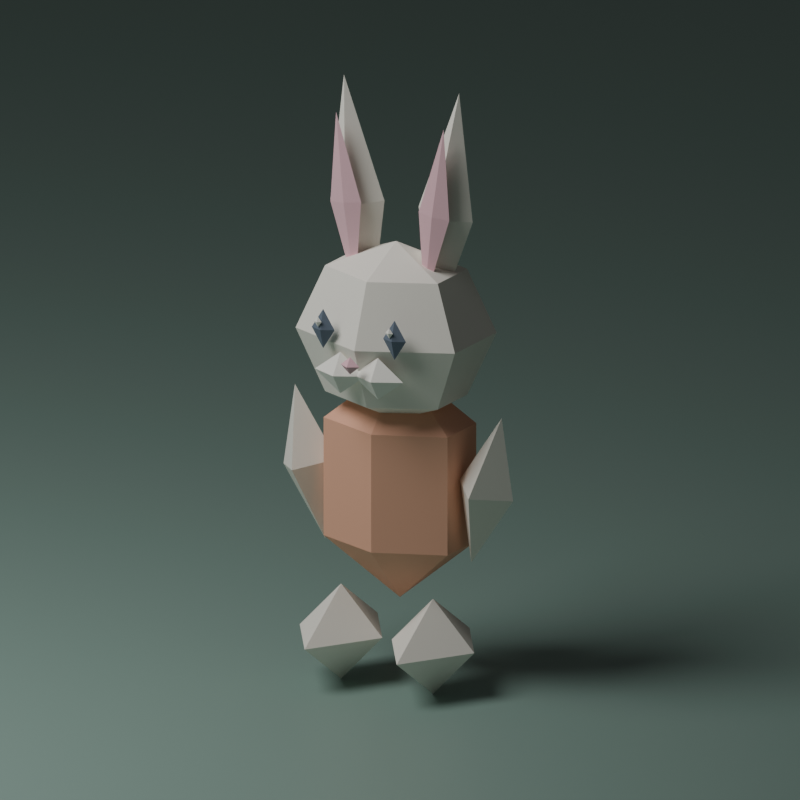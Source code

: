 # Source: rabbit.blend  (saved by Blender 5.2.44; exported with 4.5.12 LTS)
import bpy
from mathutils import Matrix  # noqa: F401  (used for matrix-valued properties, if any)

bpy.ops.wm.read_factory_settings(use_empty=True)
scene = bpy.context.scene
scene.name = 'Scene'

# ---- collections
col_collection = bpy.data.collections.new('Collection'); scene.collection.children.link(col_collection)
col_character = bpy.data.collections.new('Character'); scene.collection.children.link(col_character)

# ---- materials (node trees are filled in below, after node groups)
mat_sage_backdrop = bpy.data.materials.new('Sage backdrop')
mat_sage_backdrop.diffuse_color = (0.25, 0.37, 0.32, 1.0)
mat_player_jersey = bpy.data.materials.new('Player jersey')
mat_player_jersey.diffuse_color = (0.9176, 0.4824, 0.3255, 1.0)
mat_vanilla_fur = bpy.data.materials.new('Vanilla fur')
mat_vanilla_fur.diffuse_color = (0.9686, 0.9294, 0.8392, 1.0)
mat_rose_ears_and_nose = bpy.data.materials.new('Rose ears and nose')
mat_rose_ears_and_nose.diffuse_color = (0.9137, 0.5608, 0.6235, 1.0)
mat_espresso_eyes = bpy.data.materials.new('Espresso eyes')
mat_espresso_eyes.diffuse_color = (0.149, 0.1882, 0.2471, 1.0)
mat_cream_muzzle = bpy.data.materials.new('Cream muzzle')
mat_cream_muzzle.diffuse_color = (1.0, 0.9804, 0.902, 1.0)

# ---- material node trees
mat_sage_backdrop.use_nodes = True; mat_sage_backdrop.node_tree.nodes.clear()
_N = mat_sage_backdrop.node_tree.nodes; _L = mat_sage_backdrop.node_tree.links
n0 = _N.new('ShaderNodeBsdfPrincipled'); n0.name = 'Principled BSDF'; n0.location = (-200, 100)
n0.inputs[0].default_value = (0.25, 0.37, 0.32, 1.0)
n0.inputs[10].default_value = 0.005
n1 = _N.new('ShaderNodeOutputMaterial'); n1.name = 'Material Output'; n1.location = (200, 100)
_L.new(n0.outputs[0], n1.inputs[0])
n1.is_active_output = True
mat_player_jersey.use_nodes = True; mat_player_jersey.node_tree.nodes.clear()
_N = mat_player_jersey.node_tree.nodes; _L = mat_player_jersey.node_tree.links
n0 = _N.new('ShaderNodeBsdfPrincipled'); n0.name = 'Principled BSDF'; n0.location = (-200, 100)
n0.inputs[0].default_value = (0.9176, 0.4824, 0.3255, 1.0)
n0.inputs[2].default_value = 0.82
n0.inputs[10].default_value = 0.005
n1 = _N.new('ShaderNodeOutputMaterial'); n1.name = 'Material Output'; n1.location = (200, 100)
_L.new(n0.outputs[0], n1.inputs[0])
n1.is_active_output = True
mat_vanilla_fur.use_nodes = True; mat_vanilla_fur.node_tree.nodes.clear()
_N = mat_vanilla_fur.node_tree.nodes; _L = mat_vanilla_fur.node_tree.links
n0 = _N.new('ShaderNodeBsdfPrincipled'); n0.name = 'Principled BSDF'; n0.location = (-200, 100)
n0.inputs[0].default_value = (0.9686, 0.9294, 0.8392, 1.0)
n0.inputs[2].default_value = 0.82
n0.inputs[10].default_value = 0.005
n1 = _N.new('ShaderNodeOutputMaterial'); n1.name = 'Material Output'; n1.location = (200, 100)
_L.new(n0.outputs[0], n1.inputs[0])
n1.is_active_output = True
mat_rose_ears_and_nose.use_nodes = True; mat_rose_ears_and_nose.node_tree.nodes.clear()
_N = mat_rose_ears_and_nose.node_tree.nodes; _L = mat_rose_ears_and_nose.node_tree.links
n0 = _N.new('ShaderNodeBsdfPrincipled'); n0.name = 'Principled BSDF'; n0.location = (-200, 100)
n0.inputs[0].default_value = (0.9137, 0.5608, 0.6235, 1.0)
n0.inputs[2].default_value = 0.82
n0.inputs[10].default_value = 0.005
n1 = _N.new('ShaderNodeOutputMaterial'); n1.name = 'Material Output'; n1.location = (200, 100)
_L.new(n0.outputs[0], n1.inputs[0])
n1.is_active_output = True
mat_espresso_eyes.use_nodes = True; mat_espresso_eyes.node_tree.nodes.clear()
_N = mat_espresso_eyes.node_tree.nodes; _L = mat_espresso_eyes.node_tree.links
n0 = _N.new('ShaderNodeBsdfPrincipled'); n0.name = 'Principled BSDF'; n0.location = (-200, 100)
n0.inputs[0].default_value = (0.149, 0.1882, 0.2471, 1.0)
n0.inputs[2].default_value = 0.82
n0.inputs[10].default_value = 0.005
n1 = _N.new('ShaderNodeOutputMaterial'); n1.name = 'Material Output'; n1.location = (200, 100)
_L.new(n0.outputs[0], n1.inputs[0])
n1.is_active_output = True
mat_cream_muzzle.use_nodes = True; mat_cream_muzzle.node_tree.nodes.clear()
_N = mat_cream_muzzle.node_tree.nodes; _L = mat_cream_muzzle.node_tree.links
n0 = _N.new('ShaderNodeBsdfPrincipled'); n0.name = 'Principled BSDF'; n0.location = (-200, 100)
n0.inputs[0].default_value = (1.0, 0.9804, 0.902, 1.0)
n0.inputs[2].default_value = 0.82
n0.inputs[10].default_value = 0.005
n1 = _N.new('ShaderNodeOutputMaterial'); n1.name = 'Material Output'; n1.location = (200, 100)
_L.new(n0.outputs[0], n1.inputs[0])
n1.is_active_output = True

# ---- world
world_world = bpy.data.worlds.new('World'); scene.world = world_world
world_world.use_nodes = True; world_world.node_tree.nodes.clear()
_N = world_world.node_tree.nodes; _L = world_world.node_tree.links
n0 = _N.new('ShaderNodeOutputWorld'); n0.name = 'World Output'; n0.location = (200, 100)
n1 = _N.new('ShaderNodeBackground'); n1.name = 'Background'; n1.location = (-200, 100)
n1.inputs[0].default_value = (0.05088, 0.05088, 0.05088, 1.0)
_L.new(n1.outputs[0], n0.inputs[0])
n0.is_active_output = True
world_world.color = (0.35, 0.35, 0.35)
world_world.sun_shadow_jitter_overblur = 0.0

# ---- cameras
cam_camera_001 = bpy.data.cameras.new('Camera.001')
cam_camera_001.type = 'ORTHO'
cam_camera_001.ortho_scale = 3.7

# ---- lights
light_area = bpy.data.lights.new('Area', 'AREA')
light_area.energy = 450.0
light_area.shape = 'DISK'
light_area.size = 5.0
light_area.size_y = 1.0

# ---- meshes
me_plane = bpy.data.meshes.new('Plane')
me_plane.from_pydata([(-100.0, -100.0, 0.0), (100.0, -100.0, 0.0), (-100.0, 100.0, 0.0), (100.0, 100.0, 0.0)], [], [(0, 1, 3, 2)])
_uv = me_plane.uv_layers.new(name='UVMap')
_uv.uv.foreach_set('vector', [0.0, 0.0, 1.0, 0.0, 1.0, 1.0, 0.0, 1.0])
me_plane.materials.append(mat_sage_backdrop)
me_plane.update()
me_sphere = bpy.data.meshes.new('Sphere')
me_sphere.from_pydata([(0.0, 0.0, 1.0), (0.0, 0.866, -0.5), (0.0, 0.0, -1.0), (0.75, 0.433, 0.5), (0.75, 0.433, -0.5), (0.75, -0.433, 0.5), (0.75, -0.433, -0.5), (-1.192e-07, -0.866, 0.5), (-1.192e-07, -0.866, -0.5), (-0.75, -0.433, 0.5), (-0.75, -0.433, -0.5), (-0.75, 0.433, 0.5), (-0.75, 0.433, -0.5), (2.086e-07, 0.866, 0.5)], [], [(2, 1, 4), (1, 13, 3, 4), (13, 0, 3), (2, 4, 6), (4, 3, 5, 6), (3, 0, 5), (2, 6, 8), (6, 5, 7, 8), (5, 0, 7), (2, 8, 10), (8, 7, 9, 10), (7, 0, 9), (2, 10, 12), (10, 9, 11, 12), (9, 0, 11), (2, 12, 1), (12, 11, 13, 1), (11, 0, 13)])
_uv = me_sphere.uv_layers.new(name='UVMap')
_uv.uv.foreach_set('vector', [0.5833, 5.96e-08, 0.6667, 0.3333, 0.5, 0.3333, 0.6667, 0.3333, 0.6667, 0.6667, 0.5, 0.6667, 0.5, 0.3333, 0.6667, 0.6667, 0.5833, 1.0, 0.5, 0.6667, 0.4167, 5.96e-08, 0.5, 0.3333, 0.3333, 0.3333, 0.5, 0.3333, 0.5, 0.6667, 0.3333, 0.6667, 0.3333, 0.3333, 0.5, 0.6667, 0.4167, 1.0, 0.3333, 0.6667, 0.25, 5.96e-08, 0.3333, 0.3333, 0.1667, 0.3333, 0.3333, 0.3333, 0.3333, 0.6667, 0.1667, 0.6667, 0.1667, 0.3333, 0.3333, 0.6667, 0.25, 1.0, 0.1667, 0.6667, 0.08333, 5.96e-08, 0.1667, 0.3333, 0.0, 0.3333, 0.1667, 0.3333, 0.1667, 0.6667, 0.0, 0.6667, 0.0, 0.3333, 0.1667, 0.6667, 0.08333, 1.0, 0.0, 0.6667, 0.9167, 5.96e-08, 1.0, 0.3333, 0.8333, 0.3333, 1.0, 0.3333, 1.0, 0.6667, 0.8333, 0.6667, 0.8333, 0.3333, 1.0, 0.6667, 0.9167, 1.0, 0.8333, 0.6667, 0.75, 5.96e-08, 0.8333, 0.3333, 0.6667, 0.3333, 0.8333, 0.3333, 0.8333, 0.6667, 0.6667, 0.6667, 0.6667, 0.3333, 0.8333, 0.6667, 0.75, 1.0, 0.6667, 0.6667])
me_sphere.materials.append(mat_player_jersey)
me_sphere.update()
me_sphere_001 = bpy.data.meshes.new('Sphere.001')
me_sphere_001.from_pydata([(0.0, 0.0, 1.0), (0.0, 0.7071, 0.7071), (0.0, 1.0, 0.0), (0.0, 0.7071, -0.7071), (0.0, 0.0, -1.0), (0.6124, 0.3536, 0.7071), (0.866, 0.5, 0.0), (0.6124, 0.3536, -0.7071), (0.6124, -0.3536, 0.7071), (0.866, -0.5, 0.0), (0.6124, -0.3536, -0.7071), (-1.49e-07, -0.7071, 0.7071), (-1.49e-07, -1.0, 0.0), (-1.49e-07, -0.7071, -0.7071), (-0.6124, -0.3536, 0.7071), (-0.866, -0.5, 0.0), (-0.6124, -0.3536, -0.7071), (-0.6124, 0.3536, 0.7071), (-0.866, 0.5, 0.0), (-0.6124, 0.3536, -0.7071)], [], [(1, 0, 5), (4, 3, 7), (2, 1, 5, 6), (3, 2, 6, 7), (4, 7, 10), (6, 5, 8, 9), (7, 6, 9, 10), (5, 0, 8), (4, 10, 13), (9, 8, 11, 12), (10, 9, 12, 13), (8, 0, 11), (11, 0, 14), (4, 13, 16), (12, 11, 14, 15), (13, 12, 15, 16), (16, 15, 18, 19), (14, 0, 17), (4, 16, 19), (15, 14, 17, 18), (19, 18, 2, 3), (17, 0, 1), (4, 19, 3), (18, 17, 1, 2)])
_uv = me_sphere_001.uv_layers.new(name='UVMap')
_uv.uv.foreach_set('vector', [0.6667, 0.75, 0.5833, 1.0, 0.5, 0.75, 0.5833, 5.96e-08, 0.6667, 0.25, 0.5, 0.25, 0.6667, 0.5, 0.6667, 0.75, 0.5, 0.75, 0.5, 0.5, 0.6667, 0.25, 0.6667, 0.5, 0.5, 0.5, 0.5, 0.25, 0.4167, 5.96e-08, 0.5, 0.25, 0.3333, 0.25, 0.5, 0.5, 0.5, 0.75, 0.3333, 0.75, 0.3333, 0.5, 0.5, 0.25, 0.5, 0.5, 0.3333, 0.5, 0.3333, 0.25, 0.5, 0.75, 0.4167, 1.0, 0.3333, 0.75, 0.25, 5.96e-08, 0.3333, 0.25, 0.1667, 0.25, 0.3333, 0.5, 0.3333, 0.75, 0.1667, 0.75, 0.1667, 0.5, 0.3333, 0.25, 0.3333, 0.5, 0.1667, 0.5, 0.1667, 0.25, 0.3333, 0.75, 0.25, 1.0, 0.1667, 0.75, 0.1667, 0.75, 0.08333, 1.0, 0.0, 0.75, 0.08333, 5.96e-08, 0.1667, 0.25, 0.0, 0.25, 0.1667, 0.5, 0.1667, 0.75, 0.0, 0.75, 0.0, 0.5, 0.1667, 0.25, 0.1667, 0.5, 0.0, 0.5, 0.0, 0.25, 1.0, 0.25, 1.0, 0.5, 0.8333, 0.5, 0.8333, 0.25, 1.0, 0.75, 0.9167, 1.0, 0.8333, 0.75, 0.9167, 5.96e-08, 1.0, 0.25, 0.8333, 0.25, 1.0, 0.5, 1.0, 0.75, 0.8333, 0.75, 0.8333, 0.5, 0.8333, 0.25, 0.8333, 0.5, 0.6667, 0.5, 0.6667, 0.25, 0.8333, 0.75, 0.75, 1.0, 0.6667, 0.75, 0.75, 5.96e-08, 0.8333, 0.25, 0.6667, 0.25, 0.8333, 0.5, 0.8333, 0.75, 0.6667, 0.75, 0.6667, 0.5])
me_sphere_001.materials.append(mat_vanilla_fur)
me_sphere_001.update()
me_long_ear = bpy.data.meshes.new('Long ear')
me_long_ear.from_pydata([(1.0, 0.0, 0.0), (0.0, 1.0, 0.0), (-1.0, 0.0, 0.0), (0.0, -1.0, 0.0), (0.0, 0.0, 1.0), (0.0, 0.0, -1.0)], [], [(4, 0, 1), (4, 1, 2), (4, 2, 3), (4, 3, 0), (5, 1, 0), (5, 2, 1), (5, 3, 2), (5, 0, 3)])
me_long_ear.materials.append(mat_vanilla_fur)
me_long_ear.update()
me_pink_inner_ear = bpy.data.meshes.new('Pink inner ear')
me_pink_inner_ear.from_pydata([(1.0, 0.0, 0.0), (0.0, 1.0, 0.0), (-1.0, 0.0, 0.0), (0.0, -1.0, 0.0), (0.0, 0.0, 1.0), (0.0, 0.0, -1.0)], [], [(4, 0, 1), (4, 1, 2), (4, 2, 3), (4, 3, 0), (5, 1, 0), (5, 2, 1), (5, 3, 2), (5, 0, 3)])
me_pink_inner_ear.materials.append(mat_rose_ears_and_nose)
me_pink_inner_ear.update()
me_little_arm = bpy.data.meshes.new('Little arm')
me_little_arm.from_pydata([(1.0, 0.0, 0.0), (0.0, 1.0, 0.0), (-1.0, 0.0, 0.0), (0.0, -1.0, 0.0), (0.0, 0.0, 1.0), (0.0, 0.0, -1.0)], [], [(4, 0, 1), (4, 1, 2), (4, 2, 3), (4, 3, 0), (5, 1, 0), (5, 2, 1), (5, 3, 2), (5, 0, 3)])
me_little_arm.materials.append(mat_vanilla_fur)
me_little_arm.update()
me_large_bunny_shoe = bpy.data.meshes.new('Large bunny shoe')
me_large_bunny_shoe.from_pydata([(1.0, 0.0, 0.0), (0.0, 1.0, 0.0), (-1.0, 0.0, 0.0), (0.0, -1.0, 0.0), (0.0, 0.0, 1.0), (0.0, 0.0, -1.0)], [], [(4, 0, 1), (4, 1, 2), (4, 2, 3), (4, 3, 0), (5, 1, 0), (5, 2, 1), (5, 3, 2), (5, 0, 3)])
me_large_bunny_shoe.materials.append(mat_vanilla_fur)
me_large_bunny_shoe.update()
me_bright_eye = bpy.data.meshes.new('Bright eye')
me_bright_eye.from_pydata([(1.0, 0.0, 0.0), (0.0, 1.0, 0.0), (-1.0, 0.0, 0.0), (0.0, -1.0, 0.0), (0.0, 0.0, 1.0), (0.0, 0.0, -1.0)], [], [(4, 0, 1), (4, 1, 2), (4, 2, 3), (4, 3, 0), (5, 1, 0), (5, 2, 1), (5, 3, 2), (5, 0, 3)])
me_bright_eye.materials.append(mat_espresso_eyes)
me_bright_eye.update()
me_eye_sparkle = bpy.data.meshes.new('Eye sparkle')
me_eye_sparkle.from_pydata([(1.0, 0.0, 0.0), (0.0, 1.0, 0.0), (-1.0, 0.0, 0.0), (0.0, -1.0, 0.0), (0.0, 0.0, 1.0), (0.0, 0.0, -1.0)], [], [(4, 0, 1), (4, 1, 2), (4, 2, 3), (4, 3, 0), (5, 1, 0), (5, 2, 1), (5, 3, 2), (5, 0, 3)])
me_eye_sparkle.materials.append(mat_cream_muzzle)
me_eye_sparkle.update()
me_muzzle_cheek = bpy.data.meshes.new('Muzzle cheek')
me_muzzle_cheek.from_pydata([(1.0, 0.0, 0.0), (0.0, 1.0, 0.0), (-1.0, 0.0, 0.0), (0.0, -1.0, 0.0), (0.0, 0.0, 1.0), (0.0, 0.0, -1.0)], [], [(4, 0, 1), (4, 1, 2), (4, 2, 3), (4, 3, 0), (5, 1, 0), (5, 2, 1), (5, 3, 2), (5, 0, 3)])
me_muzzle_cheek.materials.append(mat_cream_muzzle)
me_muzzle_cheek.update()
me_long_ear_001 = bpy.data.meshes.new('Long ear.001')
me_long_ear_001.from_pydata([(1.0, 0.0, 0.0), (0.0, 1.0, 0.0), (-1.0, 0.0, 0.0), (0.0, -1.0, 0.0), (0.0, 0.0, 1.0), (0.0, 0.0, -1.0)], [], [(4, 0, 1), (4, 1, 2), (4, 2, 3), (4, 3, 0), (5, 1, 0), (5, 2, 1), (5, 3, 2), (5, 0, 3)])
me_long_ear_001.materials.append(mat_vanilla_fur)
me_long_ear_001.update()
me_pink_inner_ear_001 = bpy.data.meshes.new('Pink inner ear.001')
me_pink_inner_ear_001.from_pydata([(1.0, 0.0, 0.0), (0.0, 1.0, 0.0), (-1.0, 0.0, 0.0), (0.0, -1.0, 0.0), (0.0, 0.0, 1.0), (0.0, 0.0, -1.0)], [], [(4, 0, 1), (4, 1, 2), (4, 2, 3), (4, 3, 0), (5, 1, 0), (5, 2, 1), (5, 3, 2), (5, 0, 3)])
me_pink_inner_ear_001.materials.append(mat_rose_ears_and_nose)
me_pink_inner_ear_001.update()
me_little_arm_001 = bpy.data.meshes.new('Little arm.001')
me_little_arm_001.from_pydata([(1.0, 0.0, 0.0), (0.0, 1.0, 0.0), (-1.0, 0.0, 0.0), (0.0, -1.0, 0.0), (0.0, 0.0, 1.0), (0.0, 0.0, -1.0)], [], [(4, 0, 1), (4, 1, 2), (4, 2, 3), (4, 3, 0), (5, 1, 0), (5, 2, 1), (5, 3, 2), (5, 0, 3)])
me_little_arm_001.materials.append(mat_vanilla_fur)
me_little_arm_001.update()
me_large_bunny_shoe_001 = bpy.data.meshes.new('Large bunny shoe.001')
me_large_bunny_shoe_001.from_pydata([(1.0, 0.0, 0.0), (0.0, 1.0, 0.0), (-1.0, 0.0, 0.0), (0.0, -1.0, 0.0), (0.0, 0.0, 1.0), (0.0, 0.0, -1.0)], [], [(4, 0, 1), (4, 1, 2), (4, 2, 3), (4, 3, 0), (5, 1, 0), (5, 2, 1), (5, 3, 2), (5, 0, 3)])
me_large_bunny_shoe_001.materials.append(mat_vanilla_fur)
me_large_bunny_shoe_001.update()
me_bright_eye_001 = bpy.data.meshes.new('Bright eye.001')
me_bright_eye_001.from_pydata([(1.0, 0.0, 0.0), (0.0, 1.0, 0.0), (-1.0, 0.0, 0.0), (0.0, -1.0, 0.0), (0.0, 0.0, 1.0), (0.0, 0.0, -1.0)], [], [(4, 0, 1), (4, 1, 2), (4, 2, 3), (4, 3, 0), (5, 1, 0), (5, 2, 1), (5, 3, 2), (5, 0, 3)])
me_bright_eye_001.materials.append(mat_espresso_eyes)
me_bright_eye_001.update()
me_eye_sparkle_001 = bpy.data.meshes.new('Eye sparkle.001')
me_eye_sparkle_001.from_pydata([(1.0, 0.0, 0.0), (0.0, 1.0, 0.0), (-1.0, 0.0, 0.0), (0.0, -1.0, 0.0), (0.0, 0.0, 1.0), (0.0, 0.0, -1.0)], [], [(4, 0, 1), (4, 1, 2), (4, 2, 3), (4, 3, 0), (5, 1, 0), (5, 2, 1), (5, 3, 2), (5, 0, 3)])
me_eye_sparkle_001.materials.append(mat_cream_muzzle)
me_eye_sparkle_001.update()
me_muzzle_cheek_001 = bpy.data.meshes.new('Muzzle cheek.001')
me_muzzle_cheek_001.from_pydata([(1.0, 0.0, 0.0), (0.0, 1.0, 0.0), (-1.0, 0.0, 0.0), (0.0, -1.0, 0.0), (0.0, 0.0, 1.0), (0.0, 0.0, -1.0)], [], [(4, 0, 1), (4, 1, 2), (4, 2, 3), (4, 3, 0), (5, 1, 0), (5, 2, 1), (5, 3, 2), (5, 0, 3)])
me_muzzle_cheek_001.materials.append(mat_cream_muzzle)
me_muzzle_cheek_001.update()
me_tiny_nose = bpy.data.meshes.new('Tiny nose')
me_tiny_nose.from_pydata([(1.0, 0.0, 0.0), (0.0, 1.0, 0.0), (-1.0, 0.0, 0.0), (0.0, -1.0, 0.0), (0.0, 0.0, 1.0), (0.0, 0.0, -1.0)], [], [(4, 0, 1), (4, 1, 2), (4, 2, 3), (4, 3, 0), (5, 1, 0), (5, 2, 1), (5, 3, 2), (5, 0, 3)])
me_tiny_nose.materials.append(mat_rose_ears_and_nose)
me_tiny_nose.update()
me_cotton_tail = bpy.data.meshes.new('Cotton tail')
me_cotton_tail.from_pydata([(1.0, 0.0, 0.0), (0.0, 1.0, 0.0), (-1.0, 0.0, 0.0), (0.0, -1.0, 0.0), (0.0, 0.0, 1.0), (0.0, 0.0, -1.0)], [], [(4, 0, 1), (4, 1, 2), (4, 2, 3), (4, 3, 0), (5, 1, 0), (5, 2, 1), (5, 3, 2), (5, 0, 3)])
me_cotton_tail.materials.append(mat_cream_muzzle)
me_cotton_tail.update()

# ---- objects
ob_preview_floor__not_exported = bpy.data.objects.new('Preview floor (not exported)', me_plane)
ob_camera = bpy.data.objects.new('Camera', cam_camera_001)
ob_area = bpy.data.objects.new('Area', light_area)
ob_pear_shaped_jersey = bpy.data.objects.new('Pear-shaped jersey', me_sphere)
ob_big_soft_head = bpy.data.objects.new('Big soft head', me_sphere_001)
ob_long_ear = bpy.data.objects.new('Long ear', me_long_ear)
ob_pink_inner_ear = bpy.data.objects.new('Pink inner ear', me_pink_inner_ear)
ob_little_arm = bpy.data.objects.new('Little arm', me_little_arm)
ob_large_bunny_shoe = bpy.data.objects.new('Large bunny shoe', me_large_bunny_shoe)
ob_bright_eye = bpy.data.objects.new('Bright eye', me_bright_eye)
ob_eye_sparkle = bpy.data.objects.new('Eye sparkle', me_eye_sparkle)
ob_muzzle_cheek = bpy.data.objects.new('Muzzle cheek', me_muzzle_cheek)
ob_long_ear_001 = bpy.data.objects.new('Long ear.001', me_long_ear_001)
ob_pink_inner_ear_001 = bpy.data.objects.new('Pink inner ear.001', me_pink_inner_ear_001)
ob_little_arm_001 = bpy.data.objects.new('Little arm.001', me_little_arm_001)
ob_large_bunny_shoe_001 = bpy.data.objects.new('Large bunny shoe.001', me_large_bunny_shoe_001)
ob_bright_eye_001 = bpy.data.objects.new('Bright eye.001', me_bright_eye_001)
ob_eye_sparkle_001 = bpy.data.objects.new('Eye sparkle.001', me_eye_sparkle_001)
ob_muzzle_cheek_001 = bpy.data.objects.new('Muzzle cheek.001', me_muzzle_cheek_001)
ob_tiny_nose = bpy.data.objects.new('Tiny nose', me_tiny_nose)
ob_cotton_tail = bpy.data.objects.new('Cotton tail', me_cotton_tail)

# ---- transforms, parenting, visibility, modifiers, constraints
ob_preview_floor__not_exported.location = (0.0, 0.0, 0.0)
ob_camera.location = (4.0, -7.0, 3.8)
ob_camera.rotation_euler = (1.276, 1.183e-08, 0.5191)
ob_area.location = (-3.0, -4.0, 7.0)
ob_pear_shaped_jersey.location = (0.0, 0.0, 0.97)
ob_pear_shaped_jersey.scale = (0.44, 0.31, 0.57)
ob_big_soft_head.location = (0.0, -0.035, 1.7)
ob_big_soft_head.scale = (0.49, 0.39, 0.43)
ob_long_ear.location = (-0.235, 0.015, 2.28)
ob_long_ear.rotation_euler = (0.0, -0.12, 0.0)
ob_long_ear.scale = (0.145, 0.115, 0.6)
ob_pink_inner_ear.location = (-0.235, -0.094, 2.3)
ob_pink_inner_ear.rotation_euler = (0.0, -0.12, 0.0)
ob_pink_inner_ear.scale = (0.082, 0.021, 0.43)
ob_little_arm.location = (-0.47, -0.015, 0.99)
ob_little_arm.rotation_euler = (0.0, -0.22, 0.0)
ob_little_arm.scale = (0.145, 0.17, 0.37)
ob_large_bunny_shoe.location = (-0.245, -0.12, 0.23)
ob_large_bunny_shoe.scale = (0.22, 0.34, 0.23)
ob_bright_eye.location = (-0.19, -0.383, 1.77)
ob_bright_eye.scale = (0.061, 0.029, 0.095)
ob_eye_sparkle.location = (-0.202, -0.412, 1.809)
ob_eye_sparkle.scale = (0.02, 0.01, 0.025)
ob_muzzle_cheek.location = (-0.1, -0.381, 1.57)
ob_muzzle_cheek.scale = (0.135, 0.068, 0.1)
ob_long_ear_001.location = (0.235, 0.015, 2.28)
ob_long_ear_001.rotation_euler = (0.0, 0.12, 0.0)
ob_long_ear_001.scale = (0.145, 0.115, 0.6)
ob_pink_inner_ear_001.location = (0.235, -0.094, 2.3)
ob_pink_inner_ear_001.rotation_euler = (0.0, 0.12, 0.0)
ob_pink_inner_ear_001.scale = (0.082, 0.021, 0.43)
ob_little_arm_001.location = (0.47, -0.015, 0.99)
ob_little_arm_001.rotation_euler = (0.0, 0.22, 0.0)
ob_little_arm_001.scale = (0.145, 0.17, 0.37)
ob_large_bunny_shoe_001.location = (0.245, -0.12, 0.23)
ob_large_bunny_shoe_001.scale = (0.22, 0.34, 0.23)
ob_bright_eye_001.location = (0.19, -0.383, 1.77)
ob_bright_eye_001.scale = (0.061, 0.029, 0.095)
ob_eye_sparkle_001.location = (0.178, -0.412, 1.809)
ob_eye_sparkle_001.scale = (0.02, 0.01, 0.025)
ob_muzzle_cheek_001.location = (0.1, -0.381, 1.57)
ob_muzzle_cheek_001.scale = (0.135, 0.068, 0.1)
ob_tiny_nose.location = (0.0, -0.465, 1.64)
ob_tiny_nose.scale = (0.05, 0.032, 0.042)
ob_cotton_tail.location = (0.0, 0.35, 0.72)
ob_cotton_tail.scale = (0.21, 0.19, 0.21)

# ---- collection membership
col_collection.objects.link(ob_preview_floor__not_exported)
col_collection.objects.link(ob_camera)
col_collection.objects.link(ob_area)
col_character.objects.link(ob_pear_shaped_jersey)
col_character.objects.link(ob_big_soft_head)
col_character.objects.link(ob_long_ear)
col_character.objects.link(ob_pink_inner_ear)
col_character.objects.link(ob_little_arm)
col_character.objects.link(ob_large_bunny_shoe)
col_character.objects.link(ob_bright_eye)
col_character.objects.link(ob_eye_sparkle)
col_character.objects.link(ob_muzzle_cheek)
col_character.objects.link(ob_long_ear_001)
col_character.objects.link(ob_pink_inner_ear_001)
col_character.objects.link(ob_little_arm_001)
col_character.objects.link(ob_large_bunny_shoe_001)
col_character.objects.link(ob_bright_eye_001)
col_character.objects.link(ob_eye_sparkle_001)
col_character.objects.link(ob_muzzle_cheek_001)
col_character.objects.link(ob_tiny_nose)
col_character.objects.link(ob_cotton_tail)

# ---- scene / render settings (as saved in the file)
scene.camera = ob_camera
scene.frame_start = 1; scene.frame_end = 250; scene.frame_set(1)
scene.render.engine = 'CYCLES'
scene.render.resolution_x = 640
scene.render.resolution_y = 640
scene.render.bake_bias = 0.0
scene.render.bake_samples = 0
scene.render.compositor_device = 'GPU'
scene.cycles.samples = 24
scene.eevee.use_volume_custom_range = False
scene.eevee.fast_gi_thickness_near = 0.1
scene.eevee.fast_gi_thickness_far = 0.0
scene.eevee.ray_tracing_options.screen_trace_thickness = 0.1
bpy.context.view_layer.update()
